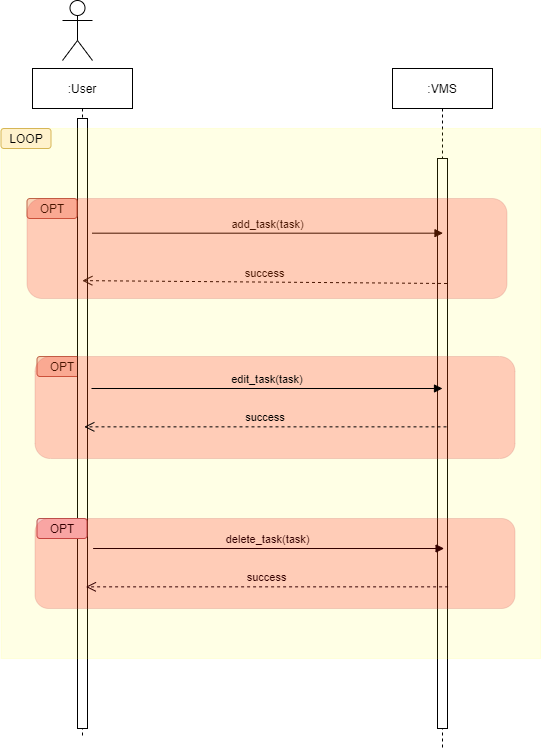

The diagram above was exported from draw.io. Its source (the exported page's mxGraphModel, read from the mxfile embedded in the PNG):
<mxGraphModel dx="778" dy="993" grid="1" gridSize="10" guides="1" tooltips="1" connect="1" arrows="1" fold="1" page="1" pageScale="1" pageWidth="850" pageHeight="1100" math="0" shadow="0">
  <root>
    <mxCell id="0" />
    <mxCell id="1" parent="0" />
    <mxCell id="fIHGsn3Bb3Z_HeUOMVaL-20" value="OPT" style="rounded=1;whiteSpace=wrap;html=1;labelBackgroundColor=none;fillColor=#f8cecc;strokeColor=#b85450;" vertex="1" parent="1">
      <mxGeometry x="124.5" y="368" width="50" height="20" as="geometry" />
    </mxCell>
    <mxCell id="fIHGsn3Bb3Z_HeUOMVaL-21" value=":User" style="shape=umlLifeline;perimeter=lifelinePerimeter;container=1;collapsible=0;recursiveResize=0;rounded=0;shadow=0;strokeWidth=1;" vertex="1" parent="1">
      <mxGeometry x="120" y="80" width="100" height="670" as="geometry" />
    </mxCell>
    <mxCell id="fIHGsn3Bb3Z_HeUOMVaL-22" value="" style="points=[];perimeter=orthogonalPerimeter;rounded=0;shadow=0;strokeWidth=1;" vertex="1" parent="fIHGsn3Bb3Z_HeUOMVaL-21">
      <mxGeometry x="45" y="50" width="10" height="610" as="geometry" />
    </mxCell>
    <mxCell id="fIHGsn3Bb3Z_HeUOMVaL-23" value=":VMS" style="shape=umlLifeline;perimeter=lifelinePerimeter;container=1;collapsible=0;recursiveResize=0;rounded=0;shadow=0;strokeWidth=1;" vertex="1" parent="1">
      <mxGeometry x="480" y="80" width="100" height="680" as="geometry" />
    </mxCell>
    <mxCell id="fIHGsn3Bb3Z_HeUOMVaL-24" value="" style="points=[];perimeter=orthogonalPerimeter;rounded=0;shadow=0;strokeWidth=1;" vertex="1" parent="fIHGsn3Bb3Z_HeUOMVaL-23">
      <mxGeometry x="45" y="90" width="10" height="570" as="geometry" />
    </mxCell>
    <mxCell id="fIHGsn3Bb3Z_HeUOMVaL-25" value="success" style="verticalAlign=bottom;endArrow=open;dashed=1;endSize=8;shadow=0;strokeWidth=1;startArrow=none;entryX=0.033;entryY=0.233;entryDx=0;entryDy=0;entryPerimeter=0;" edge="1" parent="1">
      <mxGeometry relative="1" as="geometry">
        <mxPoint x="169.83000000000004" y="292.1300000000001" as="targetPoint" />
        <mxPoint x="534.5" y="295" as="sourcePoint" />
      </mxGeometry>
    </mxCell>
    <object label="add_task(task)" id="fIHGsn3Bb3Z_HeUOMVaL-26">
      <mxCell style="verticalAlign=bottom;endArrow=block;shadow=0;strokeWidth=1;entryX=0.1;entryY=0.009;entryDx=0;entryDy=0;entryPerimeter=0;" edge="1" parent="1">
        <mxGeometry relative="1" as="geometry">
          <mxPoint x="179.5" y="244.68000000000006" as="sourcePoint" />
          <mxPoint as="offset" />
          <mxPoint x="530.5" y="244.68000000000006" as="targetPoint" />
        </mxGeometry>
      </mxCell>
    </object>
    <mxCell id="fIHGsn3Bb3Z_HeUOMVaL-27" value="" style="shape=umlActor;verticalLabelPosition=bottom;verticalAlign=top;html=1;outlineConnect=0;" vertex="1" parent="1">
      <mxGeometry x="150" y="12" width="30" height="60" as="geometry" />
    </mxCell>
    <mxCell id="fIHGsn3Bb3Z_HeUOMVaL-28" value="OPT" style="rounded=1;whiteSpace=wrap;html=1;labelBackgroundColor=none;fillColor=#f8cecc;strokeColor=#b85450;" vertex="1" parent="1">
      <mxGeometry x="114.5" y="210" width="50" height="20" as="geometry" />
    </mxCell>
    <mxCell id="fIHGsn3Bb3Z_HeUOMVaL-29" value="" style="rounded=0;whiteSpace=wrap;html=1;labelBackgroundColor=#7EA6E0;opacity=10;strokeColor=#FFFF00;fillColor=#FFFF00;shadow=0;" vertex="1" parent="1">
      <mxGeometry x="88.5" y="140" width="540" height="530" as="geometry" />
    </mxCell>
    <mxCell id="fIHGsn3Bb3Z_HeUOMVaL-30" value="LOOP" style="rounded=1;whiteSpace=wrap;html=1;labelBackgroundColor=none;fillColor=#fff2cc;strokeColor=#d6b656;" vertex="1" parent="1">
      <mxGeometry x="88.5" y="140" width="50" height="20" as="geometry" />
    </mxCell>
    <mxCell id="fIHGsn3Bb3Z_HeUOMVaL-31" value="" style="rounded=1;whiteSpace=wrap;html=1;labelBackgroundColor=#7EA6E0;strokeColor=#b85450;opacity=20;fillColor=#FF0000;" vertex="1" parent="1">
      <mxGeometry x="114.5" y="210" width="480" height="100" as="geometry" />
    </mxCell>
    <mxCell id="fIHGsn3Bb3Z_HeUOMVaL-32" value="" style="rounded=1;whiteSpace=wrap;html=1;labelBackgroundColor=#7EA6E0;strokeColor=#b85450;opacity=20;fillColor=#FF0000;" vertex="1" parent="1">
      <mxGeometry x="122.5" y="368" width="480" height="102" as="geometry" />
    </mxCell>
    <mxCell id="fIHGsn3Bb3Z_HeUOMVaL-33" value="success" style="verticalAlign=bottom;endArrow=open;dashed=1;endSize=8;shadow=0;strokeWidth=1;startArrow=none;entryX=0.473;entryY=0.505;entryDx=0;entryDy=0;entryPerimeter=0;labelBackgroundColor=none;" edge="1" parent="1">
      <mxGeometry relative="1" as="geometry">
        <mxPoint x="171.79999999999995" y="438.3499999999999" as="targetPoint" />
        <mxPoint x="534" y="438.3499999999999" as="sourcePoint" />
      </mxGeometry>
    </mxCell>
    <object label="edit_task(task)" id="fIHGsn3Bb3Z_HeUOMVaL-34">
      <mxCell style="verticalAlign=bottom;endArrow=block;shadow=0;strokeWidth=1;entryX=0.1;entryY=0.009;entryDx=0;entryDy=0;entryPerimeter=0;labelBackgroundColor=none;" edge="1" parent="1">
        <mxGeometry relative="1" as="geometry">
          <mxPoint x="179" y="399.9999999999998" as="sourcePoint" />
          <mxPoint as="offset" />
          <mxPoint x="530" y="399.9999999999998" as="targetPoint" />
        </mxGeometry>
      </mxCell>
    </object>
    <mxCell id="fIHGsn3Bb3Z_HeUOMVaL-35" value="success" style="verticalAlign=bottom;endArrow=open;dashed=1;endSize=8;shadow=0;strokeWidth=1;startArrow=none;entryX=0.473;entryY=0.505;entryDx=0;entryDy=0;entryPerimeter=0;labelBackgroundColor=none;" edge="1" parent="1">
      <mxGeometry relative="1" as="geometry">
        <mxPoint x="173.39999999999998" y="598.3499999999999" as="targetPoint" />
        <mxPoint x="535.5999999999999" y="598.3499999999999" as="sourcePoint" />
      </mxGeometry>
    </mxCell>
    <object label="delete_task(task)" id="fIHGsn3Bb3Z_HeUOMVaL-36">
      <mxCell style="verticalAlign=bottom;endArrow=block;shadow=0;strokeWidth=1;entryX=0.1;entryY=0.009;entryDx=0;entryDy=0;entryPerimeter=0;labelBackgroundColor=none;" edge="1" parent="1">
        <mxGeometry relative="1" as="geometry">
          <mxPoint x="180.60000000000002" y="560" as="sourcePoint" />
          <mxPoint as="offset" />
          <mxPoint x="531.5999999999999" y="560" as="targetPoint" />
        </mxGeometry>
      </mxCell>
    </object>
    <mxCell id="fIHGsn3Bb3Z_HeUOMVaL-37" value="OPT" style="rounded=1;whiteSpace=wrap;html=1;labelBackgroundColor=none;fillColor=#f8cecc;strokeColor=#b85450;" vertex="1" parent="1">
      <mxGeometry x="124.5" y="530" width="50" height="20" as="geometry" />
    </mxCell>
    <mxCell id="fIHGsn3Bb3Z_HeUOMVaL-38" value="" style="rounded=1;whiteSpace=wrap;html=1;labelBackgroundColor=none;strokeColor=#b85450;opacity=20;fillColor=#FF0000;" vertex="1" parent="1">
      <mxGeometry x="122.5" y="530" width="480" height="90" as="geometry" />
    </mxCell>
  </root>
</mxGraphModel>